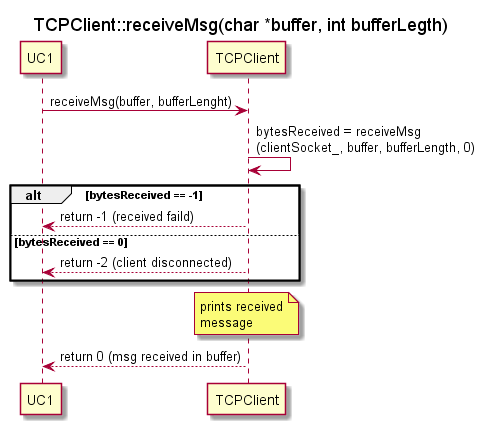

The diagram above was rendered by PlantUML. Its source (embedded in the PNG):
@startuml
title TCPClient::receiveMsg(char *buffer, int bufferLegth)
participant UC1
participant TCPClient

UC1 -> TCPClient : receiveMsg(buffer, bufferLenght)
TCPClient ->  TCPClient : bytesReceived = receiveMsg\n(clientSocket_, buffer, bufferLength, 0)
alt bytesReceived == -1
    UC1 <-- TCPClient : return -1 (received faild)
else bytesReceived == 0
    UC1 <-- TCPClient : return -2 (client disconnected)
end
note over TCPClient : prints received\nmessage

UC1 <-- TCPClient : return 0 (msg received in buffer)
@enduml